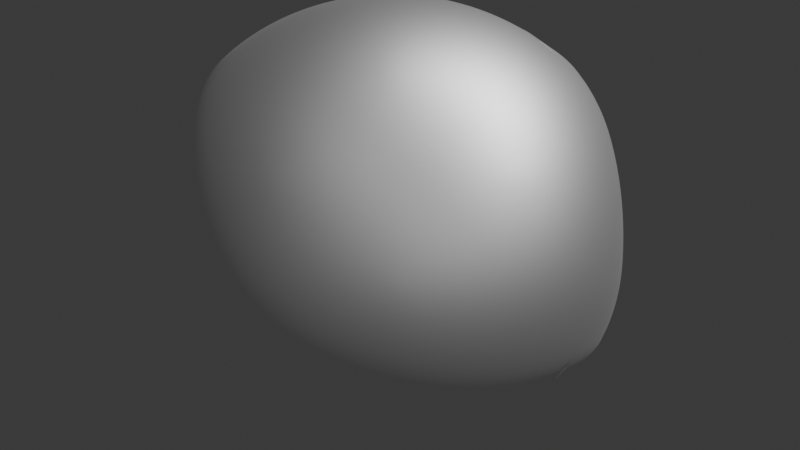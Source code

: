 # Source: Hafnium.blend  (saved by Blender 5.2.44; exported with 4.5.12 LTS)
import bpy
from mathutils import Matrix  # noqa: F401  (used for matrix-valued properties, if any)

bpy.ops.wm.read_factory_settings(use_empty=True)
scene = bpy.context.scene
scene.name = 'Scene'

# ---- collections
col_collection = bpy.data.collections.new('Collection'); scene.collection.children.link(col_collection)

# ---- materials (node trees are filled in below, after node groups)
mat_material_001 = bpy.data.materials.new('Material.001')
mat_material_002 = bpy.data.materials.new('Material.002')

# ---- material node trees
mat_material_001.use_nodes = True; mat_material_001.node_tree.nodes.clear()
_N = mat_material_001.node_tree.nodes; _L = mat_material_001.node_tree.links
n0 = _N.new('ShaderNodeOutputMaterial'); n0.name = 'Material Output'; n0.location = (200, 100)
n1 = _N.new('ShaderNodeBsdfMetallic'); n1.name = 'Metallic BSDF'; n1.location = (-200, 100)
n1.inputs[0].default_value = (1.0, 1.0, 1.0, 1.0)
n1.inputs[1].default_value = (1.0, 1.0, 1.0, 1.0)
n1.inputs[4].default_value = 0.6
_L.new(n1.outputs[0], n0.inputs[0])
n0.is_active_output = True
mat_material_002.use_nodes = True; mat_material_002.node_tree.nodes.clear()
_N = mat_material_002.node_tree.nodes; _L = mat_material_002.node_tree.links
n0 = _N.new('ShaderNodeBsdfPrincipled'); n0.name = 'Principled BSDF'; n0.location = (-200, 100)
n0.inputs[0].default_value = (1.0, 1.0, 1.0, 1.0)
n0.inputs[10].default_value = 0.005
n1 = _N.new('ShaderNodeOutputMaterial'); n1.name = 'Material Output'; n1.location = (200, 100)
_L.new(n0.outputs[0], n1.inputs[0])
n1.is_active_output = True

# ---- world
world_world = bpy.data.worlds.new('World'); scene.world = world_world
world_world.use_nodes = True; world_world.node_tree.nodes.clear()
_N = world_world.node_tree.nodes; _L = world_world.node_tree.links
n0 = _N.new('ShaderNodeOutputWorld'); n0.name = 'World Output'; n0.location = (200, 100)
n1 = _N.new('ShaderNodeBackground'); n1.name = 'Background'; n1.location = (-200, 100)
n1.inputs[0].default_value = (0.05088, 0.05088, 0.05088, 1.0)
_L.new(n1.outputs[0], n0.inputs[0])
n0.is_active_output = True
world_world.color = (0.05088, 0.05088, 0.05088)
world_world.sun_shadow_jitter_overblur = 0.0

# ---- lights
light_light = bpy.data.lights.new('Light', 'POINT')
light_light.energy = 1000.0
light_light.shadow_soft_size = 0.1

# ---- meshes
me_rock_003 = bpy.data.meshes.new('rock.003')
me_rock_003.from_pydata([(-0.5, -0.5, -0.5), (0.5, -0.5, -0.5), (0.0, -0.5, 0.5), (-0.5, 0.5, -0.5), (0.5, 0.5, -0.5), (0.0, 0.5, 0.5), (0.0, 0.0, 0.5), (0.0, 0.0, -0.5)], [], [(0, 1, 2), (0, 7, 1), (3, 7, 0), (3, 4, 7), (1, 7, 4), (3, 5, 4), (1, 6, 2), (1, 4, 6), (4, 5, 6), (0, 2, 6), (0, 6, 3), (3, 6, 5)])
me_rock_003.polygons.foreach_set('use_smooth', [True] * 12)
_k = {(0, 2): 0.52558, (1, 2): 0.46096, (3, 7): 0.12959, (0, 3): 0.20393, (3, 4): 0.1349, (1, 4): 0.21577, (4, 5): 0.22396, (1, 6): 0.21355, (5, 6): 0.14994, (0, 6): 0.14438}
me_rock_003.attributes.new('crease_edge', 'FLOAT', 'EDGE').data.foreach_set('value', [_k.get((min(e.vertices), max(e.vertices)), 0.0) for e in me_rock_003.edges])
me_rock_003.materials.append(mat_material_001)
me_rock_003.update()

# ---- curves / text
txt_text = bpy.data.curves.new('Text', 'FONT')
txt_text.dimensions = '2D'
txt_text.body = 'Hf'
txt_text.materials.append(mat_material_002)
txt_text.extrude = 0.05

# ---- objects
ob_light = bpy.data.objects.new('Light', light_light)
ob_rock_003 = bpy.data.objects.new('rock.003', me_rock_003)
ob_text = bpy.data.objects.new('Text', txt_text)

# ---- transforms, parenting, visibility, modifiers, constraints
ob_light.location = (4.076, 1.005, 5.904)
ob_light.rotation_euler = (0.6503, 0.05522, 1.866)
ob_light.lock_rotations_4d = False
ob_light.empty_display_type = 'ARROWS'
ob_light.color = (0.0, 0.0, 0.0, 0.0)
ob_light.lineart.crease_threshold = 0.0
ob_rock_003.location = (0.0, 0.0, 0.0)
ob_rock_003.rotation_euler = (3.148, 0.9416, -0.818)
ob_rock_003.scale = (1.349, 1.349, 1.349)
_m = ob_rock_003.modifiers.new('Subsurf', 'SUBSURF')
_m.levels = 4
_m.render_levels = 3
_m = ob_rock_003.modifiers.new('Subsurf.001', 'SUBSURF')
_m.levels = 4
_m.render_levels = 3
_m = ob_rock_003.modifiers.new('Displace', 'DISPLACE')
_m.mid_level = 0.0
_m.strength = 0.005856
_m = ob_rock_003.modifiers.new('Displace.001', 'DISPLACE')
_m.mid_level = 0.0
_m.strength = 0.4852
_m = ob_rock_003.modifiers.new('Displace.002', 'DISPLACE')
_m.strength = 0.05594
_m = ob_rock_003.modifiers.new('Displace.003', 'DISPLACE')
_m.strength = 0.0276
ob_text.location = (0.7745, -0.5624, -0.1963)
ob_text.rotation_euler = (1.571, 2.22e-16, 1.482)

# ---- collection membership
col_collection.objects.link(ob_light)
col_collection.objects.link(ob_rock_003)
col_collection.objects.link(ob_text)

# ---- scene / render settings (as saved in the file)
scene.frame_start = 1; scene.frame_end = 250; scene.frame_set(1)
scene.render.engine = 'BLENDER_EEVEE_NEXT'
scene.render.bake_bias = 0.0
scene.render.bake_samples = 0
scene.render.compositor_device = 'GPU'
scene.eevee.use_volume_custom_range = False
scene.eevee.fast_gi_thickness_near = 0.1
scene.eevee.fast_gi_thickness_far = 0.0
scene.eevee.ray_tracing_options.screen_trace_thickness = 0.1
bpy.context.view_layer.update()

# ---- added for rendering (the .blend has no active camera): camera
cam_auto = bpy.data.cameras.new('AutoCamera')
cam_auto.lens = 50.0
cam_auto.sensor_width = 36.0
cam_auto.clip_end = 1000.0
ob_auto_camera = bpy.data.objects.new('AutoCamera', cam_auto)
scene.collection.objects.link(ob_auto_camera)
ob_auto_camera.location = (3.94783, -4.62075, 3.11704)
ob_auto_camera.rotation_euler = (1.09748, -7.21219e-08, 0.694738)
scene.camera = ob_auto_camera
bpy.context.view_layer.update()
